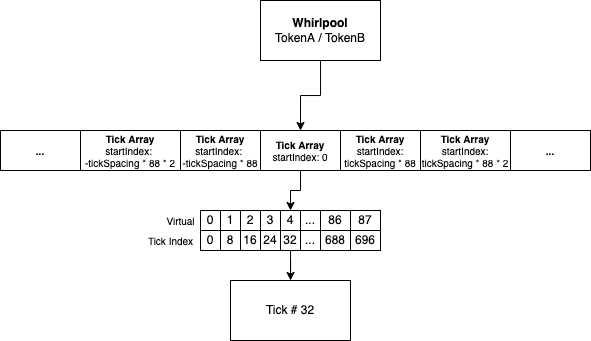

The diagram above was exported from draw.io. Its source (the exported page's mxGraphModel, read from the mxfile embedded in the PNG):
<mxGraphModel dx="595" dy="306" grid="1" gridSize="10" guides="1" tooltips="1" connect="1" arrows="1" fold="1" page="1" pageScale="1" pageWidth="850" pageHeight="1100" math="0" shadow="0">
  <root>
    <mxCell id="0" />
    <mxCell id="1" parent="0" />
    <mxCell id="2" style="edgeStyle=orthogonalEdgeStyle;rounded=0;orthogonalLoop=1;jettySize=auto;html=1;entryX=0.5;entryY=0;entryDx=0;entryDy=0;" edge="1" source="3" target="5" parent="1">
      <mxGeometry relative="1" as="geometry" />
    </mxCell>
    <mxCell id="3" value="&lt;b&gt;Whirlpool&lt;/b&gt;&lt;br&gt;TokenA / TokenB" style="rounded=0;whiteSpace=wrap;html=1;" vertex="1" parent="1">
      <mxGeometry x="950" y="200" width="120" height="60" as="geometry" />
    </mxCell>
    <mxCell id="4" style="edgeStyle=orthogonalEdgeStyle;rounded=0;orthogonalLoop=1;jettySize=auto;html=1;entryX=0.5;entryY=0;entryDx=0;entryDy=0;fontSize=10;" edge="1" source="5" target="20" parent="1">
      <mxGeometry relative="1" as="geometry" />
    </mxCell>
    <mxCell id="5" value="&lt;b style=&quot;font-size: 10px;&quot;&gt;Tick Array&lt;/b&gt;&lt;br style=&quot;font-size: 10px;&quot;&gt;startIndex: 0" style="rounded=0;whiteSpace=wrap;html=1;fontSize=10;" vertex="1" parent="1">
      <mxGeometry x="950" y="330" width="80" height="40" as="geometry" />
    </mxCell>
    <mxCell id="6" value="&lt;b style=&quot;font-size: 10px;&quot;&gt;Tick Array&lt;/b&gt;&lt;br style=&quot;font-size: 10px;&quot;&gt;startIndex: tickSpacing * 88" style="rounded=0;whiteSpace=wrap;html=1;fontSize=10;" vertex="1" parent="1">
      <mxGeometry x="1030" y="330" width="80" height="40" as="geometry" />
    </mxCell>
    <mxCell id="7" value="&lt;b style=&quot;font-size: 10px;&quot;&gt;Tick Array&lt;/b&gt;&lt;br style=&quot;font-size: 10px;&quot;&gt;startIndex: tickSpacing * 88 * 2" style="rounded=0;whiteSpace=wrap;html=1;fontSize=10;" vertex="1" parent="1">
      <mxGeometry x="1110" y="330" width="90" height="40" as="geometry" />
    </mxCell>
    <mxCell id="8" value="&lt;b style=&quot;font-size: 10px;&quot;&gt;Tick Array&lt;/b&gt;&lt;br style=&quot;font-size: 10px;&quot;&gt;startIndex: &lt;br style=&quot;font-size: 10px;&quot;&gt;-tickSpacing * 88" style="rounded=0;whiteSpace=wrap;html=1;fontSize=10;" vertex="1" parent="1">
      <mxGeometry x="870" y="330" width="80" height="40" as="geometry" />
    </mxCell>
    <mxCell id="9" value="&lt;b style=&quot;font-size: 10px;&quot;&gt;Tick Array&lt;/b&gt;&lt;br style=&quot;font-size: 10px;&quot;&gt;startIndex: &lt;br style=&quot;font-size: 10px;&quot;&gt;-tickSpacing * 88 * 2" style="rounded=0;whiteSpace=wrap;html=1;fontSize=10;" vertex="1" parent="1">
      <mxGeometry x="770" y="330" width="100" height="40" as="geometry" />
    </mxCell>
    <mxCell id="10" value="0" style="rounded=0;whiteSpace=wrap;html=1;" vertex="1" parent="1">
      <mxGeometry x="890" y="410" width="20" height="20" as="geometry" />
    </mxCell>
    <mxCell id="11" value="&lt;b style=&quot;font-size: 10px;&quot;&gt;...&lt;/b&gt;" style="rounded=0;whiteSpace=wrap;html=1;fontSize=10;" vertex="1" parent="1">
      <mxGeometry x="690" y="330" width="80" height="40" as="geometry" />
    </mxCell>
    <mxCell id="12" value="&lt;b style=&quot;font-size: 10px;&quot;&gt;...&lt;/b&gt;" style="rounded=0;whiteSpace=wrap;html=1;fontSize=10;" vertex="1" parent="1">
      <mxGeometry x="1200" y="330" width="80" height="40" as="geometry" />
    </mxCell>
    <mxCell id="13" value="1" style="rounded=0;whiteSpace=wrap;html=1;" vertex="1" parent="1">
      <mxGeometry x="910" y="410" width="20" height="20" as="geometry" />
    </mxCell>
    <mxCell id="14" value="0" style="rounded=0;whiteSpace=wrap;html=1;" vertex="1" parent="1">
      <mxGeometry x="890" y="430" width="20" height="20" as="geometry" />
    </mxCell>
    <mxCell id="15" value="8" style="rounded=0;whiteSpace=wrap;html=1;" vertex="1" parent="1">
      <mxGeometry x="910" y="430" width="20" height="20" as="geometry" />
    </mxCell>
    <mxCell id="16" value="2" style="rounded=0;whiteSpace=wrap;html=1;" vertex="1" parent="1">
      <mxGeometry x="930" y="410" width="20" height="20" as="geometry" />
    </mxCell>
    <mxCell id="17" value="3" style="rounded=0;whiteSpace=wrap;html=1;" vertex="1" parent="1">
      <mxGeometry x="950" y="410" width="20" height="20" as="geometry" />
    </mxCell>
    <mxCell id="18" value="16" style="rounded=0;whiteSpace=wrap;html=1;" vertex="1" parent="1">
      <mxGeometry x="930" y="430" width="20" height="20" as="geometry" />
    </mxCell>
    <mxCell id="19" value="24" style="rounded=0;whiteSpace=wrap;html=1;" vertex="1" parent="1">
      <mxGeometry x="950" y="430" width="20" height="20" as="geometry" />
    </mxCell>
    <mxCell id="20" value="4" style="rounded=0;whiteSpace=wrap;html=1;" vertex="1" parent="1">
      <mxGeometry x="970" y="410" width="20" height="20" as="geometry" />
    </mxCell>
    <mxCell id="21" value="..." style="rounded=0;whiteSpace=wrap;html=1;" vertex="1" parent="1">
      <mxGeometry x="990" y="410" width="20" height="20" as="geometry" />
    </mxCell>
    <mxCell id="22" style="edgeStyle=orthogonalEdgeStyle;rounded=0;orthogonalLoop=1;jettySize=auto;html=1;fontSize=12;" edge="1" source="23" target="31" parent="1">
      <mxGeometry relative="1" as="geometry" />
    </mxCell>
    <mxCell id="23" value="32" style="rounded=0;whiteSpace=wrap;html=1;" vertex="1" parent="1">
      <mxGeometry x="970" y="430" width="20" height="20" as="geometry" />
    </mxCell>
    <mxCell id="24" value="..." style="rounded=0;whiteSpace=wrap;html=1;" vertex="1" parent="1">
      <mxGeometry x="990" y="430" width="20" height="20" as="geometry" />
    </mxCell>
    <mxCell id="25" value="86" style="rounded=0;whiteSpace=wrap;html=1;" vertex="1" parent="1">
      <mxGeometry x="1010" y="410" width="30" height="20" as="geometry" />
    </mxCell>
    <mxCell id="26" value="87" style="rounded=0;whiteSpace=wrap;html=1;" vertex="1" parent="1">
      <mxGeometry x="1040" y="410" width="30" height="20" as="geometry" />
    </mxCell>
    <mxCell id="27" value="688" style="rounded=0;whiteSpace=wrap;html=1;" vertex="1" parent="1">
      <mxGeometry x="1010" y="430" width="30" height="20" as="geometry" />
    </mxCell>
    <mxCell id="28" value="696" style="rounded=0;whiteSpace=wrap;html=1;" vertex="1" parent="1">
      <mxGeometry x="1040" y="430" width="30" height="20" as="geometry" />
    </mxCell>
    <mxCell id="29" value="Virtual" style="text;html=1;align=center;verticalAlign=middle;resizable=0;points=[];autosize=1;strokeColor=none;fillColor=none;fontSize=10;" vertex="1" parent="1">
      <mxGeometry x="850" y="410" width="40" height="20" as="geometry" />
    </mxCell>
    <mxCell id="30" value="Tick Index" style="text;html=1;align=center;verticalAlign=middle;resizable=0;points=[];autosize=1;strokeColor=none;fillColor=none;fontSize=10;" vertex="1" parent="1">
      <mxGeometry x="830" y="430" width="60" height="20" as="geometry" />
    </mxCell>
    <mxCell id="31" value="Tick # 32" style="rounded=0;whiteSpace=wrap;html=1;fontSize=12;" vertex="1" parent="1">
      <mxGeometry x="920" y="480" width="120" height="60" as="geometry" />
    </mxCell>
  </root>
</mxGraphModel>